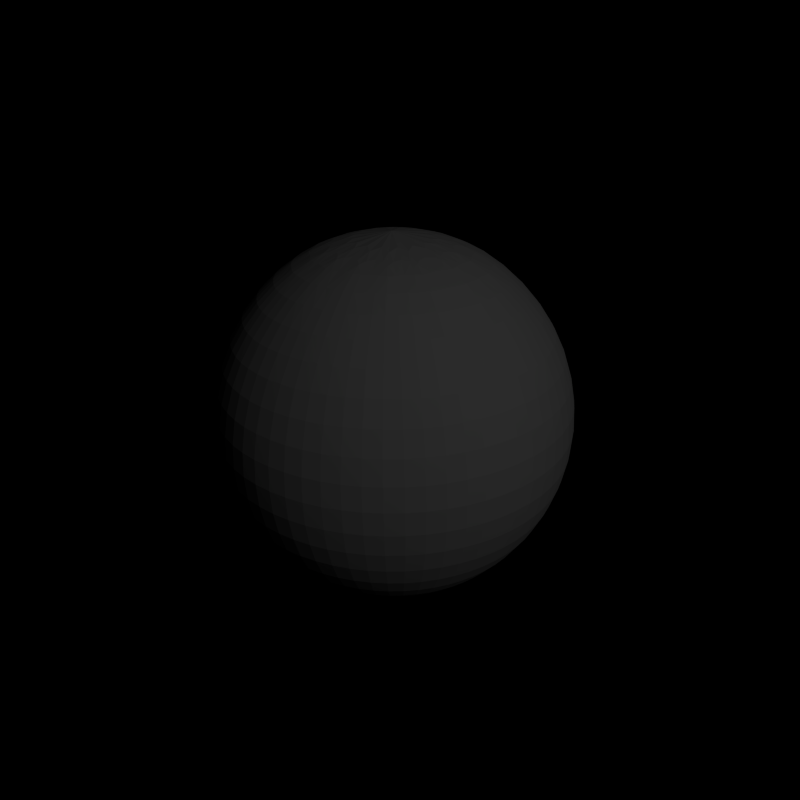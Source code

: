# Source: virus.blend  (saved by Blender 2.57.1; exported with 4.5.12 LTS)
import bpy
from mathutils import Matrix  # noqa: F401  (used for matrix-valued properties, if any)

bpy.ops.wm.read_factory_settings(use_empty=True)
scene = bpy.context.scene
scene.name = 'Scene'

# ---- collections
col_collection_1 = bpy.data.collections.new('Collection 1'); scene.collection.children.link(col_collection_1)
col_collection_2 = bpy.data.collections.new('Collection 2'); scene.collection.children.link(col_collection_2)
col_collection_2.hide_render = True
col_collection_2.hide_viewport = True

# ---- materials (node trees are filled in below, after node groups)
mat_material_001 = bpy.data.materials.new('Material.001')
mat_material_001.alpha_threshold = 0.0
mat_material_001.use_transparent_shadow = False
mat_material_001.roughness = 0.5
mat_material_001.specular_intensity = 0.0
mat_material_001.line_color = (0.0, 0.0, 0.0, 1.0)
mat_material_003 = bpy.data.materials.new('Material.003')
mat_material_003.alpha_threshold = 0.0
mat_material_003.use_transparent_shadow = False
mat_material_003.diffuse_color = (1.0, 1.0, 1.0, 1.0)
mat_material_003.roughness = 0.5
mat_material_003.specular_intensity = 0.0
mat_material_003.line_color = (0.0, 0.0, 0.0, 0.3421)
mat_material_004 = bpy.data.materials.new('Material.004')
mat_material_004.alpha_threshold = 0.0
mat_material_004.use_transparent_shadow = False
mat_material_004.diffuse_color = (1.0, 1.0, 1.0, 1.0)
mat_material_004.roughness = 0.5
mat_material_004.specular_intensity = 0.0
mat_material_004.line_color = (0.0, 0.0, 0.0, 1.0)

# ---- material node trees

# ---- world
world_world = bpy.data.worlds.new('World'); scene.world = world_world
world_world.color = (0.0, 0.0, 0.0)
world_world.use_sun_shadow = False
world_world.sun_shadow_jitter_overblur = 0.0
world_world.cycles.sampling_method = 'MANUAL'
world_world.cycles.sample_map_resolution = 256

# ---- cameras
cam_camera = bpy.data.cameras.new('Camera')
cam_camera.clip_end = 100.0
cam_camera.lens = 35.0
cam_camera.ortho_scale = 7.314
cam_camera.dof.focus_distance = 0.0
cam_camera.dof.aperture_fstop = 128.0

# ---- lights
light_lamp = bpy.data.lights.new('Lamp', 'POINT')
light_lamp.transmission_factor = 0.0
light_lamp.cutoff_distance = 30.0
light_lamp.energy = 100.0
light_lamp.shadow_buffer_clip_start = 1.001
light_lamp.shadow_soft_size = 1.0
light_lamp.shadow_maximum_resolution = 0.006
light_lamp.use_absolute_resolution = True
light_lamp.cycles.use_multiple_importance_sampling = False

# ---- meshes
me_sphere = bpy.data.meshes.new('Sphere')
me_sphere.from_pydata([(0.4903, -0.09794, -0.866), (0.8492, -0.1696, -0.5), (0.9806, -0.1959, 0.0), (0.8492, -0.1696, 0.5), (0.4903, -0.09794, 0.866), (0.4905, 0.09715, 0.866), (0.8495, 0.1683, 0.5), (0.9809, 0.1943, 0.0), (0.8495, 0.1683, -0.5), (0.4905, 0.09715, -0.866), (0.416, 0.2775, -0.866), (0.7205, 0.4806, -0.5), (0.8319, 0.5549, 0.0), (0.7205, 0.4806, 0.5), (0.416, 0.2775, 0.866), (0.2781, 0.4155, 0.866), (0.4817, 0.7197, 0.5), (0.5562, 0.831, 0.0), (0.4817, 0.7197, -0.5), (0.2781, 0.4155, -0.866), (0.09794, 0.4903, -0.866), (0.1696, 0.8492, -0.5), (0.1959, 0.9806, 0.0), (0.1696, 0.8492, 0.5), (0.09794, 0.4903, 0.866), (-2.733e-08, 1.333e-10, 1.0), (-0.09715, 0.4905, 0.866), (-0.1683, 0.8495, 0.5), (-0.1943, 0.9809, 0.0), (-0.1683, 0.8495, -0.5), (-0.09715, 0.4905, -0.866), (-0.2775, 0.416, -0.866), (-0.4806, 0.7205, -0.5), (-0.5549, 0.8319, 0.0), (-0.4806, 0.7205, 0.5), (-0.2775, 0.416, 0.866), (-0.4155, 0.2781, 0.866), (-0.7197, 0.4817, 0.5), (-0.831, 0.5562, 0.0), (-0.7197, 0.4817, -0.5), (-0.4155, 0.2781, -0.866), (-1.754e-07, 2.971e-08, -1.0), (-0.4903, 0.09794, -0.866), (-0.8492, 0.1696, -0.5), (-0.9806, 0.1959, 0.0), (-0.8492, 0.1696, 0.5), (-0.4903, 0.09794, 0.866), (-0.4905, -0.09715, 0.866), (-0.8495, -0.1683, 0.5), (-0.9809, -0.1943, 0.0), (-0.8495, -0.1683, -0.5), (-0.4905, -0.09715, -0.866), (-0.416, -0.2775, -0.866), (-0.7205, -0.4806, -0.5), (-0.8319, -0.5549, 0.0), (-0.7205, -0.4806, 0.5), (-0.416, -0.2775, 0.866), (-0.2781, -0.4155, 0.866), (-0.4817, -0.7197, 0.5), (-0.5562, -0.831, 0.0), (-0.4817, -0.7197, -0.5), (-0.2781, -0.4155, -0.866), (-0.09794, -0.4903, -0.866), (-0.1696, -0.8492, -0.5), (-0.1959, -0.9806, 0.0), (-0.1696, -0.8492, 0.5), (-0.09794, -0.4903, 0.866), (0.09715, -0.4905, 0.866), (0.1683, -0.8495, 0.5), (0.1943, -0.9809, 0.0), (0.1683, -0.8495, -0.5), (0.09715, -0.4905, -0.866), (0.2775, -0.416, -0.866), (0.4806, -0.7205, -0.5), (0.5549, -0.8319, 0.0), (0.4806, -0.7205, 0.5), (0.2775, -0.416, 0.866), (0.4155, -0.2781, 0.866), (0.7197, -0.4817, 0.5), (0.831, -0.5562, 0.0), (0.7197, -0.4817, -0.5), (0.4155, -0.2781, -0.866)], [], [(41, 0, 81), (0, 1, 80, 81), (79, 80, 1, 2), (78, 79, 2, 3), (77, 78, 3, 4), (25, 77, 4), (25, 4, 5), (4, 3, 6, 5), (3, 2, 7, 6), (2, 1, 8, 7), (1, 0, 9, 8), (0, 41, 9), (9, 41, 10), (8, 9, 10, 11), (7, 8, 11, 12), (6, 7, 12, 13), (5, 6, 13, 14), (25, 5, 14), (25, 14, 15), (14, 13, 16, 15), (13, 12, 17, 16), (12, 11, 18, 17), (11, 10, 19, 18), (10, 41, 19), (19, 41, 20), (18, 19, 20, 21), (17, 18, 21, 22), (16, 17, 22, 23), (15, 16, 23, 24), (25, 15, 24), (25, 24, 26), (24, 23, 27, 26), (23, 22, 28, 27), (22, 21, 29, 28), (21, 20, 30, 29), (20, 41, 30), (30, 41, 31), (29, 30, 31, 32), (28, 29, 32, 33), (27, 28, 33, 34), (26, 27, 34, 35), (25, 26, 35), (25, 35, 36), (35, 34, 37, 36), (34, 33, 38, 37), (33, 32, 39, 38), (32, 31, 40, 39), (31, 41, 40), (40, 41, 42), (39, 40, 42, 43), (38, 39, 43, 44), (37, 38, 44, 45), (36, 37, 45, 46), (25, 36, 46), (25, 46, 47), (46, 45, 48, 47), (45, 44, 49, 48), (44, 43, 50, 49), (43, 42, 51, 50), (42, 41, 51), (51, 41, 52), (50, 51, 52, 53), (49, 50, 53, 54), (48, 49, 54, 55), (47, 48, 55, 56), (25, 47, 56), (25, 56, 57), (56, 55, 58, 57), (55, 54, 59, 58), (54, 53, 60, 59), (53, 52, 61, 60), (52, 41, 61), (61, 41, 62), (60, 61, 62, 63), (59, 60, 63, 64), (58, 59, 64, 65), (57, 58, 65, 66), (25, 57, 66), (25, 66, 67), (66, 65, 68, 67), (65, 64, 69, 68), (64, 63, 70, 69), (63, 62, 71, 70), (62, 41, 71), (71, 41, 72), (70, 71, 72, 73), (69, 70, 73, 74), (68, 69, 74, 75), (67, 68, 75, 76), (25, 67, 76), (25, 76, 77), (76, 75, 78, 77), (75, 74, 79, 78), (74, 73, 80, 79), (73, 72, 81, 80), (72, 41, 81)])
_uv = me_sphere.uv_layers.new(name='UVTex')
_uv.uv.foreach_set('vector', [1.367, -0.002014, 1.139, 0.1286, 1.082, 0.04908, 1.139, 0.1286, 1.034, 0.3557, 0.9445, 0.26, 1.082, 0.04908, 0.8712, 0.5064, 0.9445, 0.26, 1.034, 0.3557, 0.9651, 0.6029, 0.8076, 0.7577, 0.8712, 0.5064, 0.9651, 0.6029, 0.8939, 0.8487, 0.719, 0.9963, 0.8076, 0.7577, 0.8939, 0.8487, 0.7762, 1.068, 0.5243, 1.167, 0.719, 0.9963, 0.7762, 1.068, 0.5243, 1.167, 0.7762, 1.068, 0.8332, 1.152, 0.7762, 1.068, 0.8939, 0.8487, 0.9869, 0.9457, 0.8332, 1.152, 0.8939, 0.8487, 0.9651, 0.6029, 1.06, 0.6968, 0.9869, 0.9457, 0.9651, 0.6029, 1.034, 0.3557, 1.119, 0.4414, 1.06, 0.6968, 1.034, 0.3557, 1.139, 0.1286, 1.197, 0.1944, 1.119, 0.4414, 1.139, 0.1286, 1.367, -0.002014, 1.197, 0.1944, 1.197, 0.1944, 1.367, -0.002014, 1.256, 0.2432, 1.119, 0.4414, 1.197, 0.1944, 1.256, 0.2432, 1.206, 0.5085, 1.06, 0.6968, 1.119, 0.4414, 1.206, 0.5085, 1.162, 0.776, 0.9869, 0.9457, 1.06, 0.6968, 1.162, 0.776, 1.097, 1.037, 0.8332, 1.152, 0.9869, 0.9457, 1.097, 1.037, 0.8943, 1.245, 0.5243, 1.167, 0.8332, 1.152, 0.8943, 1.245, 0.5243, 1.167, 0.8943, 1.245, 0.9828, 1.342, 0.8943, 1.245, 1.097, 1.037, 1.236, 1.103, 0.9828, 1.342, 1.097, 1.037, 1.162, 0.776, 1.274, 0.8273, 1.236, 1.103, 1.162, 0.776, 1.206, 0.5085, 1.295, 0.5494, 1.274, 0.8273, 1.206, 0.5085, 1.256, 0.2432, 1.318, 0.2718, 1.295, 0.5494, 1.256, 0.2432, 1.367, -0.002014, 1.318, 0.2718, 1.318, 0.2718, 1.367, -0.002014, 1.38, 0.2784, 1.295, 0.5494, 1.318, 0.2718, 1.38, 0.2784, 1.386, 0.559, 1.274, 0.8273, 1.295, 0.5494, 1.386, 0.559, 1.392, 0.8397, 1.236, 1.103, 1.274, 0.8273, 1.392, 0.8397, 1.402, 1.12, 0.9828, 1.342, 1.236, 1.103, 1.402, 1.12, 1.272, 1.36, 0.5243, 1.167, 0.9828, 1.342, 1.272, 1.36, 0.5243, 1.167, -0.1082, 1.394, 0.1105, 1.301, -0.1082, 1.394, -0.2829, 1.12, -0.1253, 1.08, 0.1105, 1.301, -0.2829, 1.12, -0.2935, 0.8397, -0.1774, 0.8101, -0.1253, 1.08, -0.2935, 0.8397, -0.2993, 0.559, -0.2087, 0.5359, -0.1774, 0.8101, -0.2993, 0.559, -0.3053, 0.2784, -0.2432, 0.2624, -0.2087, 0.5359, -0.3053, 0.2784, -0.3183, -0.002014, -0.2432, 0.2624, -0.2432, 0.2624, -0.3183, -0.002014, -0.1825, 0.2251, -0.2087, 0.5359, -0.2432, 0.2624, -0.1825, 0.2251, -0.1207, 0.4833, -0.1774, 0.8101, -0.2087, 0.5359, -0.1207, 0.4833, -0.06994, 0.7456, -0.1253, 1.08, -0.1774, 0.8101, -0.06994, 0.7456, 0.0005417, 1.0, 0.1105, 1.301, -0.1253, 1.08, 0.0005417, 1.0, 0.1809, 1.206, 0.5243, 1.167, 0.1105, 1.301, 0.1809, 1.206, 0.5243, 1.167, 0.1809, 1.206, 0.2393, 1.116, 0.1809, 1.206, 0.0005417, 1.0, 0.1019, 0.9052, 0.2393, 1.116, 0.0005417, 1.0, -0.06994, 0.7456, 0.02859, 0.6587, 0.1019, 0.9052, -0.06994, 0.7456, -0.1207, 0.4833, -0.03501, 0.4074, 0.02859, 0.6587, -0.1207, 0.4833, -0.1825, 0.2251, -0.1236, 0.1689, -0.03501, 0.4074, -0.1825, 0.2251, -0.3183, -0.002014, -0.1236, 0.1689, -0.1236, 0.1689, -0.3183, -0.002014, -0.06636, 0.09689, -0.03501, 0.4074, -0.1236, 0.1689, -0.06636, 0.09689, 0.05128, 0.3164, 0.02859, 0.6587, -0.03501, 0.4074, 0.05128, 0.3164, 0.1225, 0.5623, 0.1019, 0.9052, 0.02859, 0.6587, 0.1225, 0.5623, 0.1911, 0.8095, 0.2393, 1.116, 0.1019, 0.9052, 0.1911, 0.8095, 0.2961, 1.037, 0.5243, 1.167, 0.2393, 1.116, 0.2961, 1.037, 0.5243, 1.167, 0.2961, 1.037, 0.3539, 0.9707, 0.2961, 1.037, 0.1911, 0.8095, 0.2766, 0.7237, 0.3539, 0.9707, 0.1911, 0.8095, 0.1225, 0.5623, 0.2176, 0.4683, 0.2766, 0.7237, 0.1225, 0.5623, 0.05128, 0.3164, 0.1443, 0.2195, 0.2176, 0.4683, 0.05128, 0.3164, -0.06636, 0.09689, -0.009411, 0.01273, 0.1443, 0.2195, -0.06636, 0.09689, -0.3183, -0.002014, -0.009411, 0.01273, -0.009411, 0.01273, -0.3183, -0.002014, 0.05167, -0.07995, 0.1443, 0.2195, -0.009411, 0.01273, 0.05167, -0.07995, 0.2542, 0.1286, 0.2176, 0.4683, 0.1443, 0.2195, 0.2542, 0.1286, 0.3196, 0.3891, 0.2766, 0.7237, 0.2176, 0.4683, 0.3196, 0.3891, 0.3631, 0.6567, 0.3539, 0.9707, 0.2766, 0.7237, 0.3631, 0.6567, 0.4136, 0.922, 0.5243, 1.167, 0.3539, 0.9707, 0.4136, 0.922, 0.5243, 1.167, 0.4136, 0.922, 0.475, 0.8933, 0.4136, 0.922, 0.3631, 0.6567, 0.4523, 0.6157, 0.475, 0.8933, 0.3631, 0.6567, 0.3196, 0.3891, 0.4311, 0.3379, 0.4523, 0.6157, 0.3196, 0.3891, 0.2542, 0.1286, 0.3936, 0.06236, 0.4311, 0.3379, 0.2542, 0.1286, 0.05167, -0.07995, 0.1402, -0.1769, 0.3936, 0.06236, 0.05167, -0.07995, -0.3183, -0.002014, 0.1402, -0.1769, 0.1402, -0.1769, 1.367, -0.002014, 0.7344, -0.2289, 0.3936, 0.06236, 0.1402, -0.1769, 0.7344, -0.2289, 0.5597, 0.04501, 0.4311, 0.3379, 0.3936, 0.06236, 0.5597, 0.04501, 0.5491, 0.3255, 0.4523, 0.6157, 0.4311, 0.3379, 0.5491, 0.3255, 0.5433, 0.6061, 0.475, 0.8933, 0.4523, 0.6157, 0.5433, 0.6061, 0.5373, 0.8868, 0.5243, 1.167, 0.475, 0.8933, 0.5373, 0.8868, 0.5243, 1.167, 0.5373, 0.8868, 0.5994, 0.9027, 0.5373, 0.8868, 0.5433, 0.6061, 0.6339, 0.6292, 0.5994, 0.9027, 0.5433, 0.6061, 0.5491, 0.3255, 0.6652, 0.355, 0.6339, 0.6292, 0.5491, 0.3255, 0.5597, 0.04501, 0.7173, 0.08544, 0.6652, 0.355, 0.5597, 0.04501, 0.7344, -0.2289, 0.9531, -0.1363, 0.7173, 0.08544, 0.7344, -0.2289, 1.367, -0.002014, 0.9531, -0.1363, 0.9531, -0.1363, 1.367, -0.002014, 1.023, -0.04049, 0.7173, 0.08544, 0.9531, -0.1363, 1.023, -0.04049, 0.8431, 0.1648, 0.6652, 0.355, 0.7173, 0.08544, 0.8431, 0.1648, 0.7727, 0.4195, 0.6339, 0.6292, 0.6652, 0.355, 0.7727, 0.4195, 0.7219, 0.6819, 0.5994, 0.9027, 0.6339, 0.6292, 0.7219, 0.6819, 0.6601, 0.94, 0.5243, 1.167, 0.5994, 0.9027, 0.6601, 0.94, 0.5243, 1.167, 0.6601, 0.94, 0.719, 0.9963, 0.6601, 0.94, 0.7219, 0.6819, 0.8076, 0.7577, 0.719, 0.9963, 0.7219, 0.6819, 0.7727, 0.4195, 0.8712, 0.5064, 0.8076, 0.7577, 0.7727, 0.4195, 0.8431, 0.1648, 0.9445, 0.26, 0.8712, 0.5064, 0.8431, 0.1648, 1.023, -0.04049, 1.082, 0.04908, 0.9445, 0.26, 1.023, -0.04049, 1.367, -0.002014, 1.082, 0.04908])
me_sphere.materials.append(mat_material_001)
me_sphere.materials.append(mat_material_003)
me_sphere.use_remesh_preserve_volume = False
me_sphere.use_remesh_preserve_attributes = False
me_sphere.use_mirror_vertex_groups = False
me_sphere.update()
me_spike = bpy.data.meshes.new('spike')
me_spike.from_pydata([(0.0, 0.04681, 7.547e-06), (0.01791, 0.04325, 7.547e-06), (0.0331, 0.0331, 7.547e-06), (0.04325, 0.01791, 7.547e-06), (0.04681, -2.046e-09, 7.547e-06), (0.04325, -0.01791, 7.547e-06), (0.0331, -0.0331, 7.547e-06), (0.01791, -0.04325, 7.547e-06), (7.068e-09, -0.04681, 7.547e-06), (-0.01791, -0.04325, 7.547e-06), (-0.0331, -0.0331, 7.547e-06), (-0.04325, -0.01791, 7.547e-06), (-0.04681, 5.582e-10, 7.547e-06), (-0.04325, 0.01791, 7.547e-06), (-0.0331, 0.0331, 7.547e-06), (-0.01791, 0.04325, 7.547e-06), (0.0, 0.0, 0.2104), (0.0, 0.0, 7.547e-06)], [], [(1, 0, 16), (16, 2, 1), (16, 3, 2), (16, 4, 3), (16, 5, 4), (16, 6, 5), (16, 7, 6), (16, 8, 7), (16, 9, 8), (16, 10, 9), (16, 11, 10), (16, 12, 11), (16, 13, 12), (16, 14, 13), (16, 15, 14), (16, 0, 15), (17, 0, 1), (17, 1, 2), (17, 2, 3), (17, 3, 4), (17, 4, 5), (17, 5, 6), (17, 6, 7), (17, 7, 8), (17, 8, 9), (17, 9, 10), (17, 10, 11), (17, 11, 12), (17, 12, 13), (17, 13, 14), (17, 14, 15), (15, 0, 17)])
me_spike.polygons.foreach_set('use_smooth', [True] * 32)
me_spike.materials.append(mat_material_004)
me_spike.use_remesh_preserve_volume = False
me_spike.use_remesh_preserve_attributes = False
me_spike.use_mirror_vertex_groups = False
me_spike.update()
arm_armature_001 = bpy.data.armatures.new('Armature.001')  # bones are not reproduced

# ---- objects
ob_armature = bpy.data.objects.new('Armature', arm_armature_001)
ob_sphere = bpy.data.objects.new('Sphere', me_sphere)
ob_lamp = bpy.data.objects.new('Lamp', light_lamp)
ob_camera = bpy.data.objects.new('Camera', cam_camera)
ob_spike = bpy.data.objects.new('spike', me_spike)

# ---- transforms, parenting, visibility, modifiers, constraints
ob_armature.location = (0.0, 0.0, -0.4054)
ob_armature.lineart.crease_threshold = 0.0
ob_sphere.location = (0.0, 0.0, 0.0)
ob_sphere.rotation_euler = (0.0, 0.0, 5.092)
ob_sphere.lineart.crease_threshold = 0.0
_vg = ob_sphere.vertex_groups.new(name='Bone')
_m = ob_sphere.modifiers.new('ParticleSystem 1', 'PARTICLE_SYSTEM')
_m = ob_sphere.modifiers.new('Subsurf', 'SUBSURF')
_m.uv_smooth = 'PRESERVE_CORNERS'
_m.quality = 2
_m.levels = 2
_m.show_only_control_edges = False
ob_lamp.location = (7.83, -1.631, 5.904)
ob_lamp.rotation_euler = (0.6503, 0.05522, 1.866)
ob_lamp.lock_rotations_4d = False
ob_lamp.empty_display_type = 'ARROWS'
ob_lamp.color = (0.0, 0.0, 0.0, 0.0)
ob_lamp.lineart.crease_threshold = 0.0
ob_camera.location = (2.697, -2.474, 1.894)
ob_camera.rotation_euler = (1.109, 0.01082, 0.8149)
ob_camera.lock_rotations_4d = False
ob_camera.empty_display_type = 'ARROWS'
ob_camera.color = (0.0, 0.0, 0.0, 0.0)
ob_camera.display_type = 'WIRE'
ob_camera.lineart.crease_threshold = 0.0
ob_spike.location = (0.0, 0.0, 0.0)
ob_spike.scale = (2.528, 2.528, 2.528)
ob_spike.lineart.crease_threshold = 0.0

# ---- collection membership
col_collection_1.objects.link(ob_armature)
col_collection_1.objects.link(ob_sphere)
col_collection_1.objects.link(ob_lamp)
col_collection_1.objects.link(ob_camera)
col_collection_2.objects.link(ob_spike)

# ---- scene / render settings (as saved in the file)
scene.camera = ob_camera
scene.frame_start = 148; scene.frame_end = 360; scene.frame_set(259)
scene.render.engine = 'BLENDER_EEVEE_NEXT'
scene.render.image_settings.color_mode = 'RGB'
scene.render.image_settings.quality = 9
scene.render.image_settings.compression = 9
scene.render.image_settings.exr_codec = 'PXR24'
scene.render.resolution_x = 60
scene.render.resolution_y = 60
scene.render.dither_intensity = 0.0
scene.render.bake_margin = 2
scene.render.bake_bias = 0.0
scene.cycles.use_denoising = False
scene.cycles.samples = 10
scene.cycles.sampling_pattern = 'TABULATED_SOBOL'
scene.cycles.light_sampling_threshold = 0.0
scene.cycles.use_adaptive_sampling = False
scene.cycles.use_light_tree = False
scene.cycles.blur_glossy = 0.0
scene.cycles.volume_bounces = 1
scene.cycles.pixel_filter_type = 'GAUSSIAN'
scene.cycles.sample_clamp_indirect = 0.0
scene.view_settings.view_transform = 'Standard'
bpy.context.view_layer.update()
